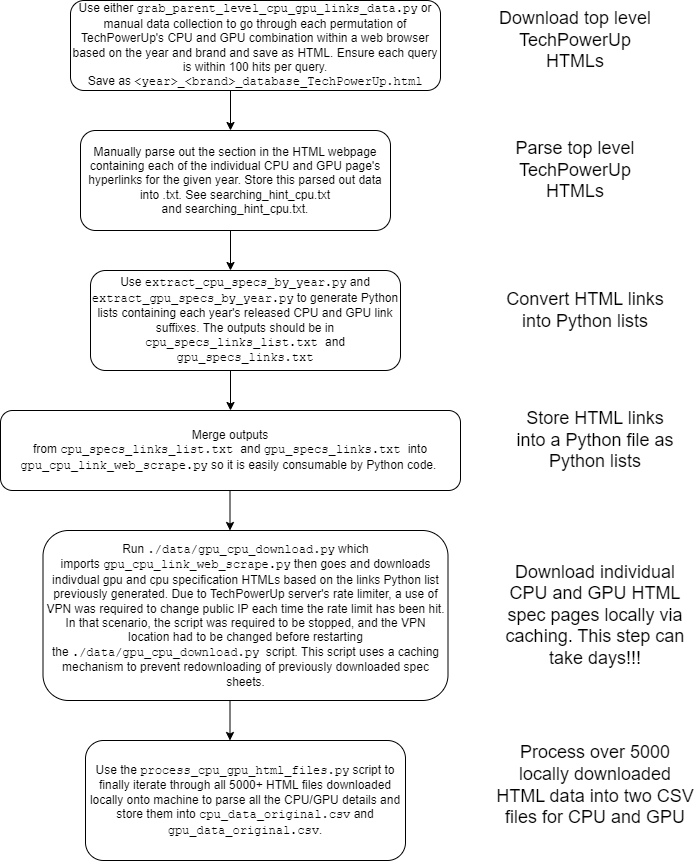

The diagram above was exported from draw.io. Its source (the exported page's mxGraphModel, read from the mxfile embedded in the PNG):
<mxGraphModel dx="2314" dy="836" grid="1" gridSize="10" guides="1" tooltips="1" connect="1" arrows="1" fold="1" page="1" pageScale="1" pageWidth="827" pageHeight="1169" math="0" shadow="0">
  <root>
    <mxCell id="WIyWlLk6GJQsqaUBKTNV-0" />
    <mxCell id="WIyWlLk6GJQsqaUBKTNV-1" parent="WIyWlLk6GJQsqaUBKTNV-0" />
    <mxCell id="WIyWlLk6GJQsqaUBKTNV-11" value="Manually parse out the section in the HTML webpage containing each of the individual CPU and GPU page's hyperlinks for the given year. Store this parsed out data into .txt. See&amp;nbsp;searching_hint_cpu.txt and&amp;nbsp;searching_hint_cpu.txt." style="rounded=1;whiteSpace=wrap;html=1;fontSize=12;glass=0;strokeWidth=1;shadow=0;" parent="WIyWlLk6GJQsqaUBKTNV-1" vertex="1">
      <mxGeometry x="160" y="250" width="310" height="100" as="geometry" />
    </mxCell>
    <mxCell id="Esp_Vv1ihvw1R9XzcpMX-0" value="" style="endArrow=classic;html=1;rounded=0;exitX=0.5;exitY=1;exitDx=0;exitDy=0;" edge="1" parent="WIyWlLk6GJQsqaUBKTNV-1">
      <mxGeometry width="50" height="50" relative="1" as="geometry">
        <mxPoint x="310" y="210" as="sourcePoint" />
        <mxPoint x="310" y="250" as="targetPoint" />
      </mxGeometry>
    </mxCell>
    <mxCell id="Esp_Vv1ihvw1R9XzcpMX-1" value="Run&amp;nbsp;&lt;span style=&quot;font-family: &amp;quot;Courier New&amp;quot;;&quot;&gt;./data/gpu_cpu_download.py&lt;/span&gt;&amp;nbsp;which imports&amp;nbsp;&lt;span style=&quot;font-family: &amp;quot;Courier New&amp;quot;;&quot;&gt;gpu_cpu_link_web_scrape.py&lt;/span&gt;&amp;nbsp;then goes and downloads indivdual gpu and cpu specification HTMLs based on the links Python list previously generated. Due to TechPowerUp server's rate limiter, a use of VPN was required to change public IP each time the rate limit has been hit. In that scenario, the script was required to be stopped, and the VPN location had to be changed before restarting the&amp;nbsp;&lt;span style=&quot;font-family: &amp;quot;Courier New&amp;quot;;&quot;&gt;./data/gpu_cpu_download.py&lt;/span&gt;&amp;nbsp;&amp;nbsp;script. This script uses a caching mechanism to prevent redownloading of previously downloaded spec sheets." style="rounded=1;whiteSpace=wrap;html=1;fontSize=12;glass=0;strokeWidth=1;shadow=0;" vertex="1" parent="WIyWlLk6GJQsqaUBKTNV-1">
      <mxGeometry x="122.5" y="650" width="405" height="170" as="geometry" />
    </mxCell>
    <mxCell id="Esp_Vv1ihvw1R9XzcpMX-3" value="Use either&amp;nbsp;&lt;font face=&quot;Courier New&quot;&gt;grab_parent_level_cpu_gpu_links_data.py&lt;/font&gt; or manual data collection to go through each permutation of TechPowerUp's CPU and GPU combination within a web browser based on the year and brand and save as HTML. Ensure each query is within 100 hits per query.&lt;div&gt;Save as &lt;font face=&quot;Courier New&quot;&gt;&amp;lt;year&amp;gt;_&amp;lt;brand&amp;gt;_database_TechPowerUp.html&lt;/font&gt;&lt;/div&gt;" style="rounded=1;whiteSpace=wrap;html=1;" vertex="1" parent="WIyWlLk6GJQsqaUBKTNV-1">
      <mxGeometry x="150" y="120" width="370" height="90" as="geometry" />
    </mxCell>
    <mxCell id="Esp_Vv1ihvw1R9XzcpMX-4" value="" style="endArrow=classic;html=1;rounded=0;exitX=0.5;exitY=1;exitDx=0;exitDy=0;" edge="1" parent="WIyWlLk6GJQsqaUBKTNV-1">
      <mxGeometry width="50" height="50" relative="1" as="geometry">
        <mxPoint x="310" y="350" as="sourcePoint" />
        <mxPoint x="310" y="390" as="targetPoint" />
      </mxGeometry>
    </mxCell>
    <mxCell id="Esp_Vv1ihvw1R9XzcpMX-5" value="Use &lt;font face=&quot;Courier New&quot;&gt;extract_cpu_specs_by_year.py&lt;/font&gt; and &lt;font face=&quot;Courier New&quot;&gt;extract_gpu_specs_by_year.py&lt;/font&gt; to generate Python lists containing each year's released CPU and GPU link suffixes. The outputs should be in &lt;font face=&quot;Courier New&quot;&gt;cpu_specs_links_list.txt &lt;/font&gt;and &lt;font face=&quot;Courier New&quot;&gt;gpu_specs_links.txt&lt;/font&gt;" style="rounded=1;whiteSpace=wrap;html=1;" vertex="1" parent="WIyWlLk6GJQsqaUBKTNV-1">
      <mxGeometry x="170" y="390" width="310" height="100" as="geometry" />
    </mxCell>
    <mxCell id="Esp_Vv1ihvw1R9XzcpMX-6" value="&lt;font style=&quot;font-size: 18px;&quot;&gt;Download top level TechPowerUp&lt;/font&gt;&lt;div&gt;&lt;font style=&quot;font-size: 18px;&quot;&gt;HTMLs&lt;/font&gt;&lt;/div&gt;" style="text;html=1;align=center;verticalAlign=middle;whiteSpace=wrap;rounded=0;" vertex="1" parent="WIyWlLk6GJQsqaUBKTNV-1">
      <mxGeometry x="570" y="130" width="170" height="60" as="geometry" />
    </mxCell>
    <mxCell id="Esp_Vv1ihvw1R9XzcpMX-7" value="&lt;font style=&quot;font-size: 18px;&quot;&gt;Parse top level TechPowerUp&lt;/font&gt;&lt;div&gt;&lt;font style=&quot;font-size: 18px;&quot;&gt;HTMLs&lt;/font&gt;&lt;/div&gt;" style="text;html=1;align=center;verticalAlign=middle;whiteSpace=wrap;rounded=0;" vertex="1" parent="WIyWlLk6GJQsqaUBKTNV-1">
      <mxGeometry x="570" y="260" width="170" height="60" as="geometry" />
    </mxCell>
    <mxCell id="Esp_Vv1ihvw1R9XzcpMX-8" value="&lt;span style=&quot;font-size: 18px;&quot;&gt;Convert HTML links into Python lists&lt;/span&gt;" style="text;html=1;align=center;verticalAlign=middle;whiteSpace=wrap;rounded=0;" vertex="1" parent="WIyWlLk6GJQsqaUBKTNV-1">
      <mxGeometry x="580" y="400" width="170" height="60" as="geometry" />
    </mxCell>
    <mxCell id="Esp_Vv1ihvw1R9XzcpMX-9" value="Merge outputs from&amp;nbsp;&lt;font face=&quot;Courier New&quot;&gt;cpu_specs_links_list.txt&amp;nbsp;&lt;/font&gt;and&amp;nbsp;&lt;font face=&quot;Courier New&quot;&gt;gpu_specs_links.txt&amp;nbsp;&lt;/font&gt;into &lt;font face=&quot;Courier New&quot;&gt;gpu_cpu_link_web_scrape.py&lt;/font&gt; so it is easily consumable by Python code.&amp;nbsp;" style="rounded=1;whiteSpace=wrap;html=1;" vertex="1" parent="WIyWlLk6GJQsqaUBKTNV-1">
      <mxGeometry x="80" y="530" width="460" height="80" as="geometry" />
    </mxCell>
    <mxCell id="Esp_Vv1ihvw1R9XzcpMX-10" value="" style="endArrow=classic;html=1;rounded=0;exitX=0.5;exitY=1;exitDx=0;exitDy=0;" edge="1" parent="WIyWlLk6GJQsqaUBKTNV-1">
      <mxGeometry width="50" height="50" relative="1" as="geometry">
        <mxPoint x="310" y="490" as="sourcePoint" />
        <mxPoint x="310" y="530" as="targetPoint" />
      </mxGeometry>
    </mxCell>
    <mxCell id="Esp_Vv1ihvw1R9XzcpMX-11" value="&lt;span style=&quot;font-size: 18px;&quot;&gt;Store HTML links into a Python file as Python lists&lt;/span&gt;" style="text;html=1;align=center;verticalAlign=middle;whiteSpace=wrap;rounded=0;" vertex="1" parent="WIyWlLk6GJQsqaUBKTNV-1">
      <mxGeometry x="590" y="530" width="170" height="60" as="geometry" />
    </mxCell>
    <mxCell id="Esp_Vv1ihvw1R9XzcpMX-12" value="&lt;span style=&quot;font-size: 18px;&quot;&gt;Download individual CPU and GPU HTML spec pages locally via caching. This step can take days!!!&lt;/span&gt;" style="text;html=1;align=center;verticalAlign=middle;whiteSpace=wrap;rounded=0;" vertex="1" parent="WIyWlLk6GJQsqaUBKTNV-1">
      <mxGeometry x="580" y="680" width="190" height="110" as="geometry" />
    </mxCell>
    <mxCell id="Esp_Vv1ihvw1R9XzcpMX-13" value="Use the &lt;font face=&quot;Courier New&quot;&gt;process_cpu_gpu_html_files.py&lt;/font&gt; script to finally iterate through all 5000+ HTML files downloaded locally onto machine to parse all the CPU/GPU details and store them into &lt;font face=&quot;Courier New&quot;&gt;cpu_data_original.csv&lt;/font&gt; and &lt;font face=&quot;Courier New&quot;&gt;gpu_data_original.csv&lt;/font&gt;." style="rounded=1;whiteSpace=wrap;html=1;" vertex="1" parent="WIyWlLk6GJQsqaUBKTNV-1">
      <mxGeometry x="165" y="860" width="320" height="120" as="geometry" />
    </mxCell>
    <mxCell id="IM8Nb13rTrj5SgrWcA-M-0" value="" style="endArrow=classic;html=1;rounded=0;exitX=0.5;exitY=1;exitDx=0;exitDy=0;" edge="1" parent="WIyWlLk6GJQsqaUBKTNV-1">
      <mxGeometry width="50" height="50" relative="1" as="geometry">
        <mxPoint x="309.5" y="610" as="sourcePoint" />
        <mxPoint x="309.5" y="650" as="targetPoint" />
      </mxGeometry>
    </mxCell>
    <mxCell id="IM8Nb13rTrj5SgrWcA-M-1" value="" style="endArrow=classic;html=1;rounded=0;exitX=0.5;exitY=1;exitDx=0;exitDy=0;" edge="1" parent="WIyWlLk6GJQsqaUBKTNV-1">
      <mxGeometry width="50" height="50" relative="1" as="geometry">
        <mxPoint x="309.5" y="820" as="sourcePoint" />
        <mxPoint x="309.5" y="860" as="targetPoint" />
      </mxGeometry>
    </mxCell>
    <mxCell id="IM8Nb13rTrj5SgrWcA-M-2" value="&lt;span style=&quot;font-size: 18px;&quot;&gt;Process over 5000 locally downloaded HTML data into two CSV files for CPU and GPU&lt;/span&gt;" style="text;html=1;align=center;verticalAlign=middle;whiteSpace=wrap;rounded=0;" vertex="1" parent="WIyWlLk6GJQsqaUBKTNV-1">
      <mxGeometry x="575" y="850" width="200" height="110" as="geometry" />
    </mxCell>
  </root>
</mxGraphModel>